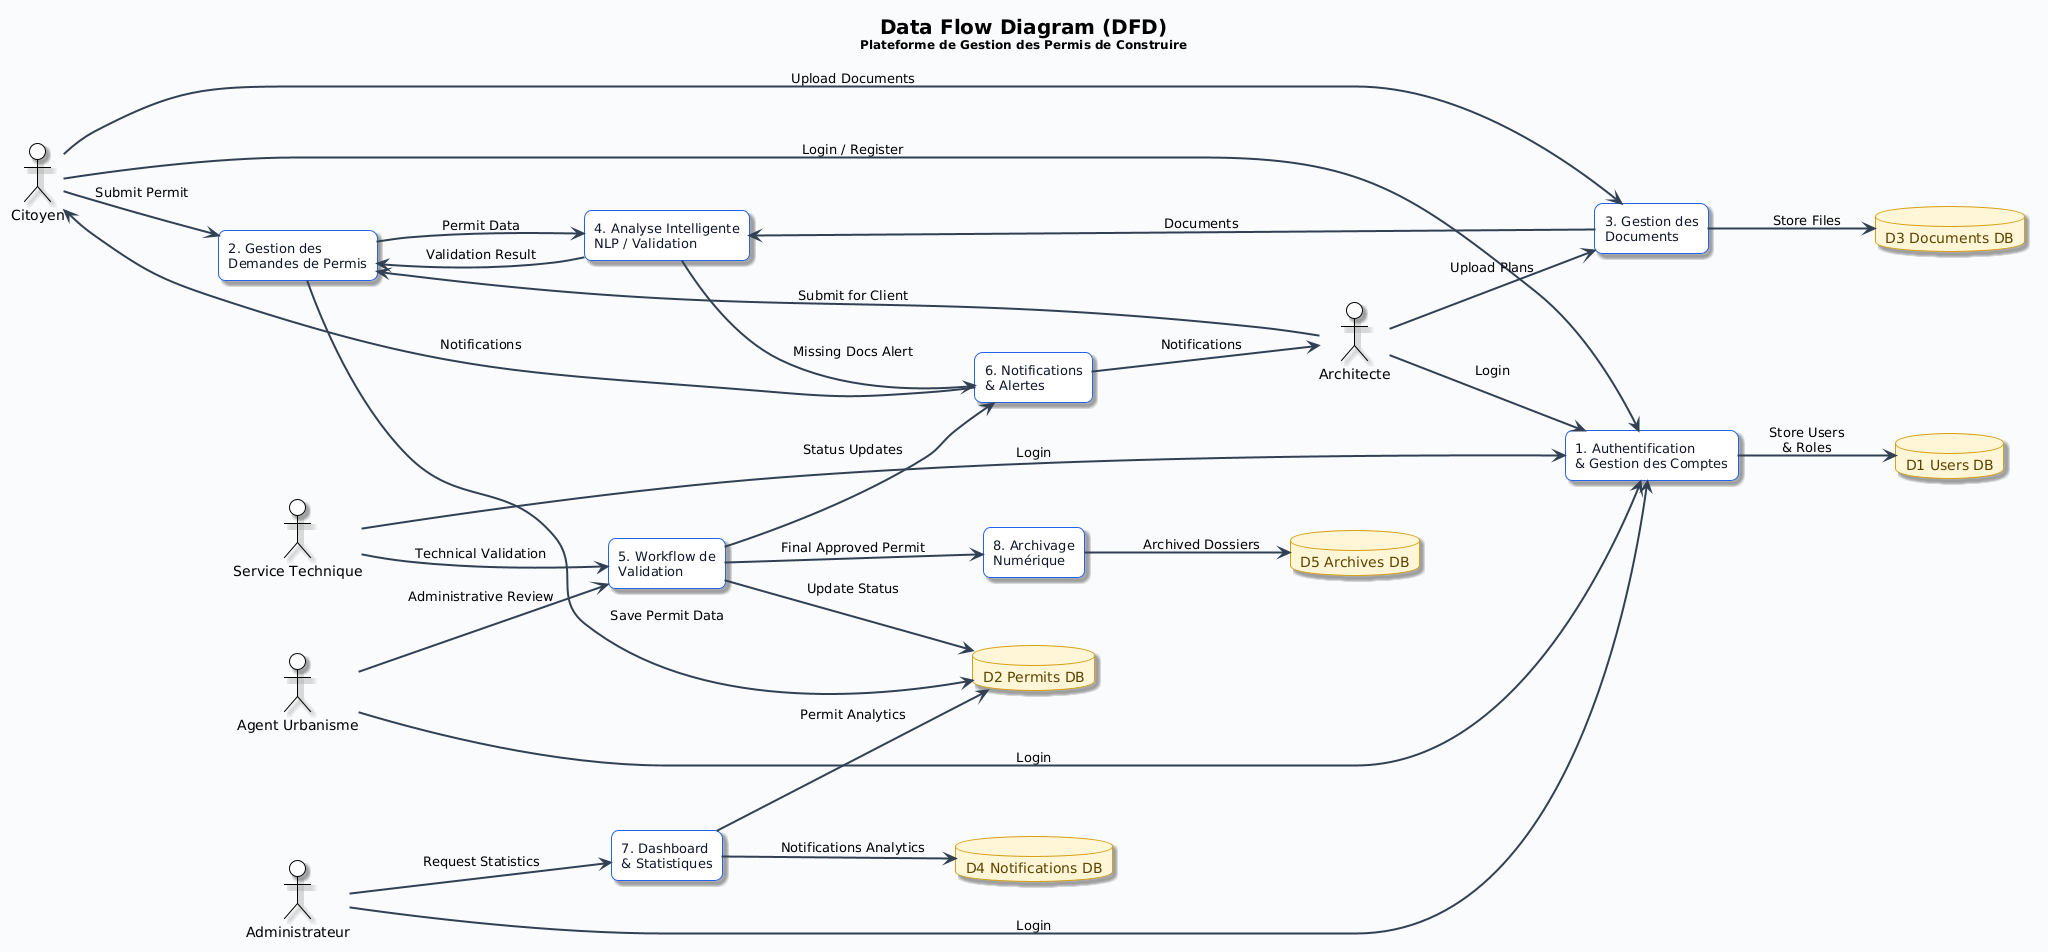

The diagram above was rendered by PlantUML. Its source (embedded in the PNG):
@startuml
!theme plain
left to right direction

skinparam backgroundColor #F8FAFC
skinparam shadowing true
skinparam roundcorner 18
skinparam defaultFontName Segoe UI

skinparam rectangle {
    BackgroundColor #FFFFFF
    BorderColor #2563EB
    FontColor #0F172A
    FontSize 13
    RoundCorner 15
}

skinparam database {
    BackgroundColor #FFF4D6
    BorderColor #D4A017
    FontColor #5C4400
}

skinparam ArrowColor #334155
skinparam ArrowThickness 2

title <size:20><b>Data Flow Diagram (DFD)</b></size>\n<size:12>Plateforme de Gestion des Permis de Construire</size>

actor "Citoyen" as Citizen
actor "Architecte" as Architect
actor "Agent Urbanisme" as Agent
actor "Service Technique" as Technical
actor "Administrateur" as Admin

rectangle "1. Authentification\n& Gestion des Comptes" as P1

rectangle "2. Gestion des\nDemandes de Permis" as P2

rectangle "3. Gestion des\nDocuments" as P3

rectangle "4. Analyse Intelligente\nNLP / Validation" as P4

rectangle "5. Workflow de\nValidation" as P5

rectangle "6. Notifications\n& Alertes" as P6

rectangle "7. Dashboard\n& Statistiques" as P7

rectangle "8. Archivage\nNumérique" as P8

database "D1 Users DB" as D1
database "D2 Permits DB" as D2
database "D3 Documents DB" as D3
database "D4 Notifications DB" as D4
database "D5 Archives DB" as D5

Citizen --> P1 : Login / Register
Architect --> P1 : Login
Agent --> P1 : Login
Technical --> P1 : Login
Admin --> P1 : Login

P1 --> D1 : Store Users\n& Roles

Citizen --> P2 : Submit Permit
Architect --> P2 : Submit for Client

P2 --> D2 : Save Permit Data

Citizen --> P3 : Upload Documents
Architect --> P3 : Upload Plans

P3 --> D3 : Store Files

P2 --> P4 : Permit Data
P3 --> P4 : Documents

P4 --> P2 : Validation Result
P4 --> P6 : Missing Docs Alert

Agent --> P5 : Administrative Review
Technical --> P5 : Technical Validation

P5 --> D2 : Update Status
P5 --> P6 : Status Updates

P6 --> Citizen : Notifications
P6 --> Architect : Notifications

Admin --> P7 : Request Statistics

P7 --> D2 : Permit Analytics
P7 --> D4 : Notifications Analytics

P5 --> P8 : Final Approved Permit

P8 --> D5 : Archived Dossiers
@enduml